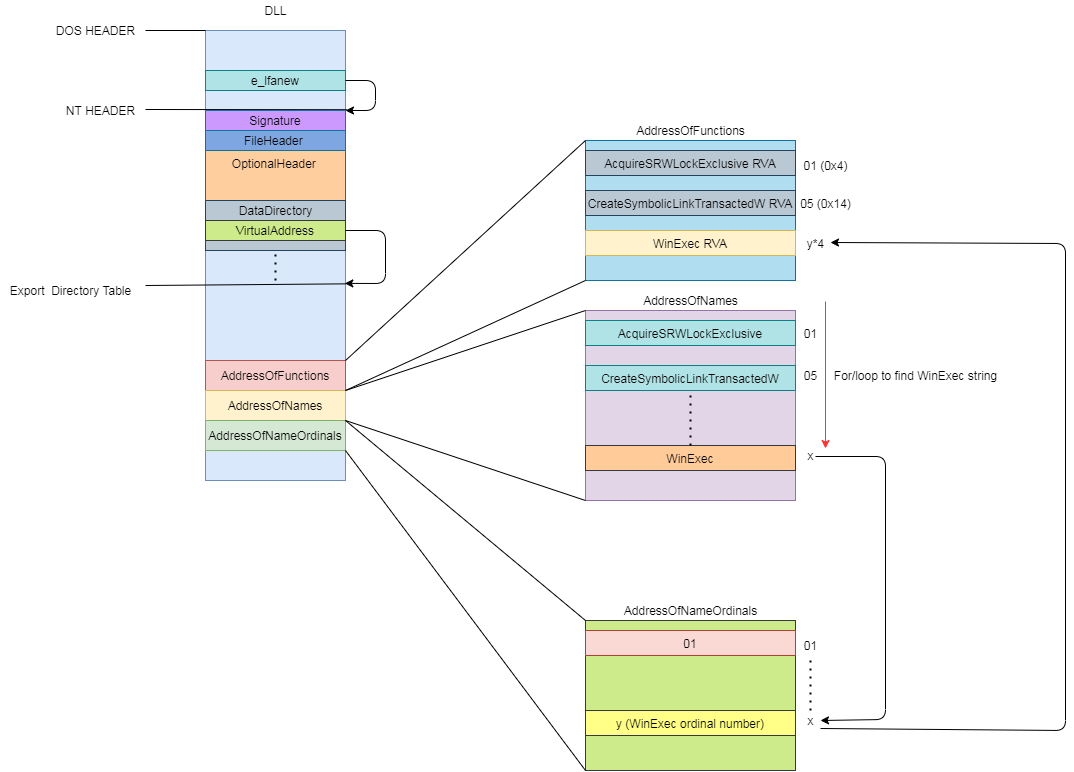

The diagram above was exported from draw.io. Its source (the exported page's mxGraphModel, read from the mxfile embedded in the PNG):
<mxGraphModel dx="2249" dy="1931" grid="1" gridSize="10" guides="1" tooltips="1" connect="1" arrows="1" fold="1" page="1" pageScale="1" pageWidth="827" pageHeight="1169" math="0" shadow="0">
  <root>
    <mxCell id="0" />
    <mxCell id="1" parent="0" />
    <mxCell id="s7RuRM2ahu0s4G-Gg9T7-3" value="" style="rounded=0;whiteSpace=wrap;html=1;fillColor=#dae8fc;strokeColor=#6c8ebf;" vertex="1" parent="1">
      <mxGeometry x="140" y="-60" width="140" height="450" as="geometry" />
    </mxCell>
    <mxCell id="jBQ2BchXMt5oqRlgFwr3-2" value="Export&amp;nbsp; Directory Table" style="text;html=1;align=center;verticalAlign=middle;resizable=0;points=[];autosize=1;strokeColor=none;" parent="1" vertex="1">
      <mxGeometry x="-65" y="190" width="140" height="20" as="geometry" />
    </mxCell>
    <mxCell id="jBQ2BchXMt5oqRlgFwr3-3" value="AddressOfFunctions" style="rounded=0;whiteSpace=wrap;html=1;fillColor=#f8cecc;strokeColor=#b85450;" parent="1" vertex="1">
      <mxGeometry x="140" y="270" width="140" height="30" as="geometry" />
    </mxCell>
    <mxCell id="jBQ2BchXMt5oqRlgFwr3-7" value="AddressOfNames" style="rounded=0;whiteSpace=wrap;html=1;fillColor=#fff2cc;strokeColor=#d6b656;" parent="1" vertex="1">
      <mxGeometry x="140" y="300" width="140" height="30" as="geometry" />
    </mxCell>
    <mxCell id="jBQ2BchXMt5oqRlgFwr3-8" value="AddressOfNameOrdinals" style="rounded=0;whiteSpace=wrap;html=1;fillColor=#d5e8d4;strokeColor=#82b366;" parent="1" vertex="1">
      <mxGeometry x="140" y="330" width="140" height="30" as="geometry" />
    </mxCell>
    <mxCell id="jBQ2BchXMt5oqRlgFwr3-9" value="" style="endArrow=none;html=1;strokeWidth=1;entryX=1.002;entryY=0.563;entryDx=0;entryDy=0;entryPerimeter=0;" parent="1" edge="1" target="s7RuRM2ahu0s4G-Gg9T7-3">
      <mxGeometry width="50" height="50" relative="1" as="geometry">
        <mxPoint x="80" y="195" as="sourcePoint" />
        <mxPoint x="90" y="140" as="targetPoint" />
      </mxGeometry>
    </mxCell>
    <mxCell id="jBQ2BchXMt5oqRlgFwr3-10" value="DLL" style="text;html=1;align=center;verticalAlign=middle;resizable=0;points=[];autosize=1;strokeColor=none;" parent="1" vertex="1">
      <mxGeometry x="190" y="-90" width="40" height="20" as="geometry" />
    </mxCell>
    <mxCell id="jBQ2BchXMt5oqRlgFwr3-12" value="" style="rounded=0;whiteSpace=wrap;html=1;fillColor=#e1d5e7;strokeColor=#9673a6;" parent="1" vertex="1">
      <mxGeometry x="520" y="220" width="210" height="190" as="geometry" />
    </mxCell>
    <mxCell id="jBQ2BchXMt5oqRlgFwr3-13" value="WinExec" style="rounded=0;whiteSpace=wrap;html=1;fillColor=#ffcc99;strokeColor=#36393d;" parent="1" vertex="1">
      <mxGeometry x="520" y="355" width="210" height="25" as="geometry" />
    </mxCell>
    <mxCell id="jBQ2BchXMt5oqRlgFwr3-14" value="AcquireSRWLockExclusive" style="rounded=0;whiteSpace=wrap;html=1;fillColor=#b0e3e6;strokeColor=#0e8088;" parent="1" vertex="1">
      <mxGeometry x="520" y="230" width="210" height="25" as="geometry" />
    </mxCell>
    <mxCell id="jBQ2BchXMt5oqRlgFwr3-16" value="CreateSymbolicLinkTransactedW" style="rounded=0;whiteSpace=wrap;html=1;fillColor=#b0e3e6;strokeColor=#0e8088;" parent="1" vertex="1">
      <mxGeometry x="520" y="275" width="210" height="25" as="geometry" />
    </mxCell>
    <mxCell id="jBQ2BchXMt5oqRlgFwr3-20" value="" style="endArrow=none;dashed=1;html=1;dashPattern=1 3;strokeWidth=2;exitX=0.5;exitY=0;exitDx=0;exitDy=0;entryX=0.5;entryY=1;entryDx=0;entryDy=0;" parent="1" source="jBQ2BchXMt5oqRlgFwr3-13" target="jBQ2BchXMt5oqRlgFwr3-16" edge="1">
      <mxGeometry width="50" height="50" relative="1" as="geometry">
        <mxPoint x="460" y="250" as="sourcePoint" />
        <mxPoint x="510" y="200" as="targetPoint" />
      </mxGeometry>
    </mxCell>
    <mxCell id="jBQ2BchXMt5oqRlgFwr3-21" value="01 (0x4)" style="text;html=1;align=center;verticalAlign=middle;resizable=0;points=[];autosize=1;strokeColor=none;" parent="1" vertex="1">
      <mxGeometry x="730" y="65" width="60" height="20" as="geometry" />
    </mxCell>
    <mxCell id="jBQ2BchXMt5oqRlgFwr3-22" value="05 (0x14)" style="text;html=1;align=center;verticalAlign=middle;resizable=0;points=[];autosize=1;strokeColor=none;" parent="1" vertex="1">
      <mxGeometry x="725" y="102.5" width="70" height="20" as="geometry" />
    </mxCell>
    <mxCell id="jBQ2BchXMt5oqRlgFwr3-23" value="x" style="text;html=1;align=center;verticalAlign=middle;resizable=0;points=[];autosize=1;strokeColor=none;" parent="1" vertex="1">
      <mxGeometry x="735" y="355" width="20" height="20" as="geometry" />
    </mxCell>
    <mxCell id="jBQ2BchXMt5oqRlgFwr3-25" value="" style="rounded=0;whiteSpace=wrap;html=1;fillColor=#cdeb8b;strokeColor=#36393d;" parent="1" vertex="1">
      <mxGeometry x="520" y="530" width="210" height="150" as="geometry" />
    </mxCell>
    <mxCell id="jBQ2BchXMt5oqRlgFwr3-26" value="&lt;span&gt;AddressOfNames&lt;/span&gt;" style="text;html=1;align=center;verticalAlign=middle;resizable=0;points=[];autosize=1;strokeColor=none;" parent="1" vertex="1">
      <mxGeometry x="570" y="200" width="110" height="20" as="geometry" />
    </mxCell>
    <mxCell id="jBQ2BchXMt5oqRlgFwr3-27" value="&lt;span&gt;AddressOfNameOrdinals&lt;/span&gt;" style="text;html=1;align=center;verticalAlign=middle;resizable=0;points=[];autosize=1;strokeColor=none;" parent="1" vertex="1">
      <mxGeometry x="550" y="510" width="150" height="20" as="geometry" />
    </mxCell>
    <mxCell id="jBQ2BchXMt5oqRlgFwr3-28" value="01" style="text;html=1;align=center;verticalAlign=middle;resizable=0;points=[];autosize=1;strokeColor=none;" parent="1" vertex="1">
      <mxGeometry x="730" y="545" width="30" height="20" as="geometry" />
    </mxCell>
    <mxCell id="jBQ2BchXMt5oqRlgFwr3-29" value="" style="endArrow=none;dashed=1;html=1;dashPattern=1 3;strokeWidth=2;entryX=0.5;entryY=1.1;entryDx=0;entryDy=0;entryPerimeter=0;" parent="1" target="jBQ2BchXMt5oqRlgFwr3-28" edge="1">
      <mxGeometry width="50" height="50" relative="1" as="geometry">
        <mxPoint x="745" y="620" as="sourcePoint" />
        <mxPoint x="530" y="390" as="targetPoint" />
      </mxGeometry>
    </mxCell>
    <mxCell id="jBQ2BchXMt5oqRlgFwr3-30" value="x" style="text;html=1;align=center;verticalAlign=middle;resizable=0;points=[];autosize=1;strokeColor=none;" parent="1" vertex="1">
      <mxGeometry x="735" y="620" width="20" height="20" as="geometry" />
    </mxCell>
    <mxCell id="jBQ2BchXMt5oqRlgFwr3-31" value="y (WinExec ordinal number)" style="rounded=0;whiteSpace=wrap;html=1;fillColor=#ffff88;strokeColor=#36393d;" parent="1" vertex="1">
      <mxGeometry x="520" y="620" width="210" height="25" as="geometry" />
    </mxCell>
    <mxCell id="jBQ2BchXMt5oqRlgFwr3-32" value="" style="endArrow=classic;html=1;strokeColor=#000000;strokeWidth=1;entryX=1;entryY=0.5;entryDx=0;entryDy=0;entryPerimeter=0;" parent="1" target="jBQ2BchXMt5oqRlgFwr3-30" edge="1">
      <mxGeometry width="50" height="50" relative="1" as="geometry">
        <mxPoint x="750" y="366" as="sourcePoint" />
        <mxPoint x="530" y="390" as="targetPoint" />
        <Array as="points">
          <mxPoint x="820" y="366" />
          <mxPoint x="820" y="629" />
        </Array>
      </mxGeometry>
    </mxCell>
    <mxCell id="jBQ2BchXMt5oqRlgFwr3-33" value="" style="endArrow=none;html=1;strokeColor=#000000;strokeWidth=1;exitX=1;exitY=0;exitDx=0;exitDy=0;entryX=0;entryY=0;entryDx=0;entryDy=0;" parent="1" source="jBQ2BchXMt5oqRlgFwr3-7" target="jBQ2BchXMt5oqRlgFwr3-12" edge="1">
      <mxGeometry width="50" height="50" relative="1" as="geometry">
        <mxPoint x="480" y="440" as="sourcePoint" />
        <mxPoint x="530" y="390" as="targetPoint" />
      </mxGeometry>
    </mxCell>
    <mxCell id="jBQ2BchXMt5oqRlgFwr3-34" value="" style="endArrow=none;html=1;strokeColor=#000000;strokeWidth=1;exitX=1;exitY=0;exitDx=0;exitDy=0;entryX=0;entryY=1;entryDx=0;entryDy=0;" parent="1" source="jBQ2BchXMt5oqRlgFwr3-8" target="jBQ2BchXMt5oqRlgFwr3-12" edge="1">
      <mxGeometry width="50" height="50" relative="1" as="geometry">
        <mxPoint x="480" y="440" as="sourcePoint" />
        <mxPoint x="530" y="390" as="targetPoint" />
      </mxGeometry>
    </mxCell>
    <mxCell id="jBQ2BchXMt5oqRlgFwr3-35" value="" style="endArrow=none;html=1;strokeColor=#000000;strokeWidth=1;exitX=1;exitY=0;exitDx=0;exitDy=0;entryX=0;entryY=0;entryDx=0;entryDy=0;" parent="1" source="jBQ2BchXMt5oqRlgFwr3-8" target="jBQ2BchXMt5oqRlgFwr3-25" edge="1">
      <mxGeometry width="50" height="50" relative="1" as="geometry">
        <mxPoint x="230" y="550" as="sourcePoint" />
        <mxPoint x="280" y="500" as="targetPoint" />
      </mxGeometry>
    </mxCell>
    <mxCell id="jBQ2BchXMt5oqRlgFwr3-36" value="" style="endArrow=none;html=1;strokeColor=#000000;strokeWidth=1;exitX=1;exitY=1;exitDx=0;exitDy=0;entryX=0;entryY=1;entryDx=0;entryDy=0;" parent="1" source="jBQ2BchXMt5oqRlgFwr3-8" target="jBQ2BchXMt5oqRlgFwr3-25" edge="1">
      <mxGeometry width="50" height="50" relative="1" as="geometry">
        <mxPoint x="480" y="440" as="sourcePoint" />
        <mxPoint x="530" y="390" as="targetPoint" />
      </mxGeometry>
    </mxCell>
    <mxCell id="jBQ2BchXMt5oqRlgFwr3-40" value="" style="rounded=0;whiteSpace=wrap;html=1;fillColor=#b1ddf0;strokeColor=#10739e;" parent="1" vertex="1">
      <mxGeometry x="520" y="50" width="210" height="140" as="geometry" />
    </mxCell>
    <mxCell id="jBQ2BchXMt5oqRlgFwr3-41" value="01" style="rounded=0;whiteSpace=wrap;html=1;fillColor=#fad9d5;strokeColor=#ae4132;" parent="1" vertex="1">
      <mxGeometry x="520" y="540" width="210" height="25" as="geometry" />
    </mxCell>
    <mxCell id="jBQ2BchXMt5oqRlgFwr3-42" value="AcquireSRWLockExclusive RVA" style="rounded=0;whiteSpace=wrap;html=1;fillColor=#bac8d3;strokeColor=#23445d;" parent="1" vertex="1">
      <mxGeometry x="520" y="60" width="210" height="25" as="geometry" />
    </mxCell>
    <mxCell id="jBQ2BchXMt5oqRlgFwr3-43" value="CreateSymbolicLinkTransactedW RVA" style="rounded=0;whiteSpace=wrap;html=1;fillColor=#bac8d3;strokeColor=#23445d;" parent="1" vertex="1">
      <mxGeometry x="520" y="100" width="210" height="25" as="geometry" />
    </mxCell>
    <mxCell id="jBQ2BchXMt5oqRlgFwr3-44" value="" style="endArrow=classic;html=1;strokeColor=#000000;strokeWidth=1;exitX=1;exitY=1;exitDx=0;exitDy=0;exitPerimeter=0;entryX=1;entryY=0.475;entryDx=0;entryDy=0;entryPerimeter=0;" parent="1" target="jBQ2BchXMt5oqRlgFwr3-53" edge="1">
      <mxGeometry width="50" height="50" relative="1" as="geometry">
        <mxPoint x="755" y="638" as="sourcePoint" />
        <mxPoint x="800" y="153" as="targetPoint" />
        <Array as="points">
          <mxPoint x="1000" y="640" />
          <mxPoint x="1000" y="153" />
        </Array>
      </mxGeometry>
    </mxCell>
    <mxCell id="jBQ2BchXMt5oqRlgFwr3-45" value="WinExec RVA" style="rounded=0;whiteSpace=wrap;html=1;fillColor=#fff2cc;strokeColor=#d6b656;" parent="1" vertex="1">
      <mxGeometry x="520" y="140" width="210" height="25" as="geometry" />
    </mxCell>
    <mxCell id="jBQ2BchXMt5oqRlgFwr3-46" value="" style="endArrow=none;html=1;strokeColor=#000000;strokeWidth=1;exitX=1;exitY=0;exitDx=0;exitDy=0;entryX=0;entryY=0;entryDx=0;entryDy=0;" parent="1" source="jBQ2BchXMt5oqRlgFwr3-3" target="jBQ2BchXMt5oqRlgFwr3-40" edge="1">
      <mxGeometry width="50" height="50" relative="1" as="geometry">
        <mxPoint x="590" y="300" as="sourcePoint" />
        <mxPoint x="640" y="250" as="targetPoint" />
      </mxGeometry>
    </mxCell>
    <mxCell id="jBQ2BchXMt5oqRlgFwr3-47" value="" style="endArrow=none;html=1;strokeColor=#000000;strokeWidth=1;exitX=1;exitY=0;exitDx=0;exitDy=0;entryX=0;entryY=1;entryDx=0;entryDy=0;" parent="1" source="jBQ2BchXMt5oqRlgFwr3-7" target="jBQ2BchXMt5oqRlgFwr3-40" edge="1">
      <mxGeometry width="50" height="50" relative="1" as="geometry">
        <mxPoint x="620" y="330" as="sourcePoint" />
        <mxPoint x="670" y="280" as="targetPoint" />
      </mxGeometry>
    </mxCell>
    <mxCell id="jBQ2BchXMt5oqRlgFwr3-48" value="&lt;span&gt;AddressOfFunctions&lt;/span&gt;" style="text;html=1;align=center;verticalAlign=middle;resizable=0;points=[];autosize=1;strokeColor=none;" parent="1" vertex="1">
      <mxGeometry x="565" y="30" width="120" height="20" as="geometry" />
    </mxCell>
    <mxCell id="jBQ2BchXMt5oqRlgFwr3-49" value="" style="endArrow=classic;html=1;strokeWidth=1;strokeColor=#FF3333;entryX=1.25;entryY=0.15;entryDx=0;entryDy=0;entryPerimeter=0;" parent="1" target="jBQ2BchXMt5oqRlgFwr3-23" edge="1">
      <mxGeometry width="50" height="50" relative="1" as="geometry">
        <mxPoint x="760" y="211" as="sourcePoint" />
        <mxPoint x="820" y="359.5" as="targetPoint" />
      </mxGeometry>
    </mxCell>
    <mxCell id="jBQ2BchXMt5oqRlgFwr3-50" value="For/loop to find WinExec string" style="text;html=1;align=center;verticalAlign=middle;resizable=0;points=[];autosize=1;strokeColor=none;" parent="1" vertex="1">
      <mxGeometry x="760" y="275" width="180" height="20" as="geometry" />
    </mxCell>
    <mxCell id="jBQ2BchXMt5oqRlgFwr3-51" value="01" style="text;html=1;align=center;verticalAlign=middle;resizable=0;points=[];autosize=1;strokeColor=none;" parent="1" vertex="1">
      <mxGeometry x="730" y="232.5" width="30" height="20" as="geometry" />
    </mxCell>
    <mxCell id="jBQ2BchXMt5oqRlgFwr3-52" value="05" style="text;html=1;align=center;verticalAlign=middle;resizable=0;points=[];autosize=1;strokeColor=none;" parent="1" vertex="1">
      <mxGeometry x="730" y="275" width="30" height="20" as="geometry" />
    </mxCell>
    <mxCell id="jBQ2BchXMt5oqRlgFwr3-53" value="y*4" style="text;html=1;align=center;verticalAlign=middle;resizable=0;points=[];autosize=1;strokeColor=none;" parent="1" vertex="1">
      <mxGeometry x="735" y="142.5" width="30" height="20" as="geometry" />
    </mxCell>
    <mxCell id="s7RuRM2ahu0s4G-Gg9T7-4" value="e_lfanew" style="rounded=0;whiteSpace=wrap;html=1;fillColor=#b0e3e6;strokeColor=#0e8088;" vertex="1" parent="1">
      <mxGeometry x="140" y="-20" width="140" height="20" as="geometry" />
    </mxCell>
    <mxCell id="s7RuRM2ahu0s4G-Gg9T7-5" value="DOS HEADER" style="text;html=1;align=center;verticalAlign=middle;resizable=0;points=[];autosize=1;strokeColor=none;" vertex="1" parent="1">
      <mxGeometry x="-15" y="-70" width="90" height="20" as="geometry" />
    </mxCell>
    <mxCell id="s7RuRM2ahu0s4G-Gg9T7-7" value="" style="endArrow=none;html=1;exitX=0;exitY=0;exitDx=0;exitDy=0;" edge="1" parent="1" source="s7RuRM2ahu0s4G-Gg9T7-3">
      <mxGeometry width="50" height="50" relative="1" as="geometry">
        <mxPoint x="330" y="20" as="sourcePoint" />
        <mxPoint x="80" y="-60" as="targetPoint" />
      </mxGeometry>
    </mxCell>
    <mxCell id="s7RuRM2ahu0s4G-Gg9T7-8" value="" style="endArrow=none;html=1;strokeColor=#000000;strokeWidth=1;entryX=1.009;entryY=0.176;entryDx=0;entryDy=0;entryPerimeter=0;" edge="1" parent="1" target="s7RuRM2ahu0s4G-Gg9T7-3">
      <mxGeometry width="50" height="50" relative="1" as="geometry">
        <mxPoint x="80" y="19" as="sourcePoint" />
        <mxPoint x="350" y="80" as="targetPoint" />
      </mxGeometry>
    </mxCell>
    <mxCell id="s7RuRM2ahu0s4G-Gg9T7-9" value="NT HEADER" style="text;html=1;align=center;verticalAlign=middle;resizable=0;points=[];autosize=1;strokeColor=none;" vertex="1" parent="1">
      <mxGeometry x="-5" y="10" width="80" height="20" as="geometry" />
    </mxCell>
    <mxCell id="s7RuRM2ahu0s4G-Gg9T7-10" value="" style="endArrow=classic;html=1;strokeColor=#000000;strokeWidth=1;exitX=1;exitY=0.5;exitDx=0;exitDy=0;entryX=1;entryY=0;entryDx=0;entryDy=0;" edge="1" parent="1" source="s7RuRM2ahu0s4G-Gg9T7-4" target="s7RuRM2ahu0s4G-Gg9T7-11">
      <mxGeometry width="50" height="50" relative="1" as="geometry">
        <mxPoint x="260" y="130" as="sourcePoint" />
        <mxPoint x="280" y="60" as="targetPoint" />
        <Array as="points">
          <mxPoint x="310" y="-10" />
          <mxPoint x="310" y="20" />
        </Array>
      </mxGeometry>
    </mxCell>
    <mxCell id="s7RuRM2ahu0s4G-Gg9T7-11" value="Signature" style="rounded=0;whiteSpace=wrap;html=1;strokeColor=#10739e;fillColor=#CC99FF;" vertex="1" parent="1">
      <mxGeometry x="140" y="20" width="140" height="20" as="geometry" />
    </mxCell>
    <mxCell id="s7RuRM2ahu0s4G-Gg9T7-12" value="FileHeader&amp;nbsp;" style="rounded=0;whiteSpace=wrap;html=1;strokeColor=#10739e;fillColor=#7EA6E0;" vertex="1" parent="1">
      <mxGeometry x="140" y="40" width="140" height="20" as="geometry" />
    </mxCell>
    <mxCell id="s7RuRM2ahu0s4G-Gg9T7-14" value="" style="rounded=0;whiteSpace=wrap;html=1;strokeColor=#10739e;fillColor=#FFCE9F;" vertex="1" parent="1">
      <mxGeometry x="140" y="60" width="140" height="100" as="geometry" />
    </mxCell>
    <mxCell id="s7RuRM2ahu0s4G-Gg9T7-15" value="OptionalHeader&amp;nbsp;" style="text;html=1;align=center;verticalAlign=middle;resizable=0;points=[];autosize=1;strokeColor=none;" vertex="1" parent="1">
      <mxGeometry x="160" y="62.5" width="100" height="20" as="geometry" />
    </mxCell>
    <mxCell id="s7RuRM2ahu0s4G-Gg9T7-16" value="" style="rounded=0;whiteSpace=wrap;html=1;fillColor=#bac8d3;strokeColor=#23445d;" vertex="1" parent="1">
      <mxGeometry x="140" y="110" width="140" height="50" as="geometry" />
    </mxCell>
    <mxCell id="s7RuRM2ahu0s4G-Gg9T7-19" value="&lt;span style=&quot;font-family: &amp;#34;helvetica&amp;#34;&quot;&gt;DataDirectory&lt;/span&gt;" style="text;html=1;align=center;verticalAlign=middle;resizable=0;points=[];autosize=1;strokeColor=none;" vertex="1" parent="1">
      <mxGeometry x="165" y="110" width="90" height="20" as="geometry" />
    </mxCell>
    <mxCell id="s7RuRM2ahu0s4G-Gg9T7-20" value="VirtualAddress" style="rounded=0;whiteSpace=wrap;html=1;fillColor=#cdeb8b;strokeColor=#36393d;" vertex="1" parent="1">
      <mxGeometry x="140" y="130" width="140" height="20" as="geometry" />
    </mxCell>
    <mxCell id="s7RuRM2ahu0s4G-Gg9T7-21" value="" style="endArrow=none;dashed=1;html=1;dashPattern=1 3;strokeWidth=2;entryX=0.5;entryY=1;entryDx=0;entryDy=0;" edge="1" parent="1" target="s7RuRM2ahu0s4G-Gg9T7-16">
      <mxGeometry width="50" height="50" relative="1" as="geometry">
        <mxPoint x="210" y="190" as="sourcePoint" />
        <mxPoint x="510" y="160" as="targetPoint" />
      </mxGeometry>
    </mxCell>
    <mxCell id="s7RuRM2ahu0s4G-Gg9T7-22" value="" style="endArrow=classic;html=1;strokeColor=#000000;strokeWidth=1;exitX=1;exitY=0.5;exitDx=0;exitDy=0;entryX=0.995;entryY=0.562;entryDx=0;entryDy=0;entryPerimeter=0;" edge="1" parent="1" source="s7RuRM2ahu0s4G-Gg9T7-20" target="s7RuRM2ahu0s4G-Gg9T7-3">
      <mxGeometry width="50" height="50" relative="1" as="geometry">
        <mxPoint x="390" y="100" as="sourcePoint" />
        <mxPoint x="370" y="100" as="targetPoint" />
        <Array as="points">
          <mxPoint x="320" y="140" />
          <mxPoint x="320" y="193" />
        </Array>
      </mxGeometry>
    </mxCell>
  </root>
</mxGraphModel>